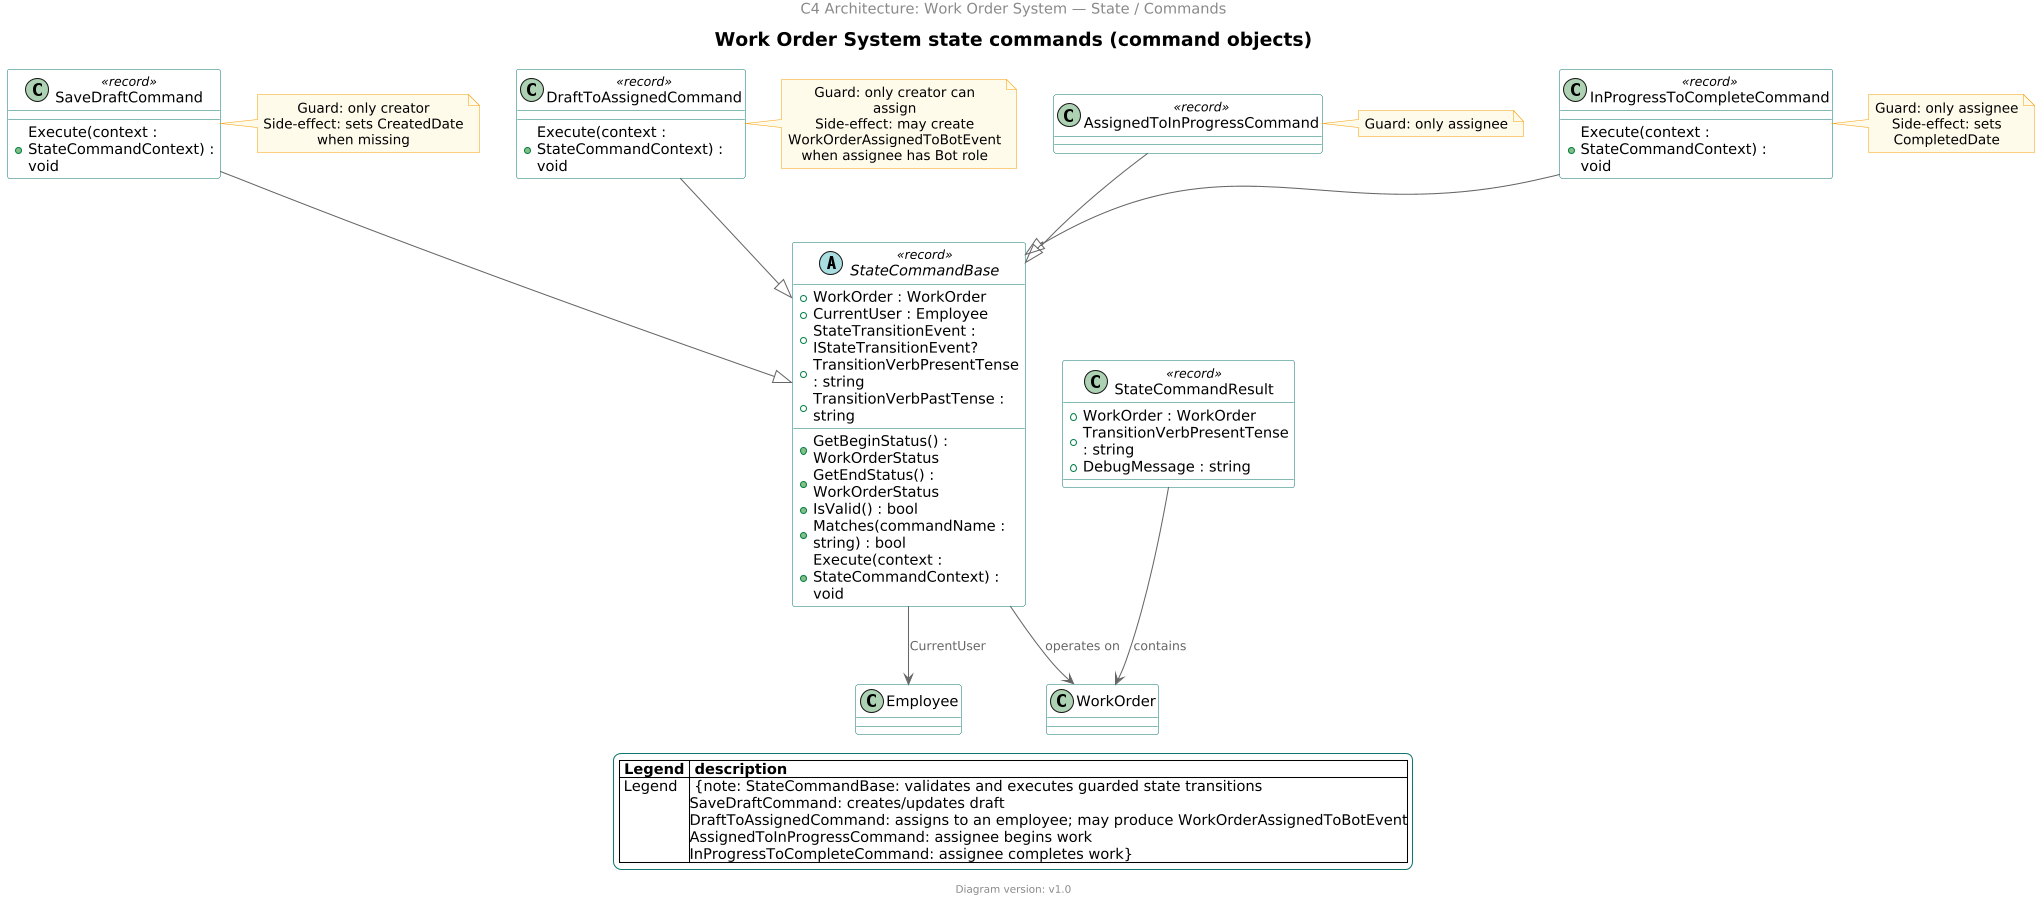

The diagram above was rendered by PlantUML. Its source (embedded in the PNG):
@startuml

scale 2/3
center header
    C4 Architecture: Work Order System — State / Commands
endheader

!include templates/plantuml-theme.puml
!includeurl https://raw.githubusercontent.com/RicardoNiepel/C4-PlantUML/release/1-0/C4_Component.puml

title Work Order System state commands (command objects)

abstract class StateCommandBase <<record>> {
  +WorkOrder : WorkOrder
  +CurrentUser : Employee
  +StateTransitionEvent : IStateTransitionEvent?
  +TransitionVerbPresentTense : string
  +TransitionVerbPastTense : string
  +GetBeginStatus() : WorkOrderStatus
  +GetEndStatus() : WorkOrderStatus
  +IsValid() : bool
  +Matches(commandName : string) : bool
  +Execute(context : StateCommandContext) : void
}

class SaveDraftCommand <<record>> {
  +Execute(context : StateCommandContext) : void
}

note right of SaveDraftCommand
  Guard: only creator
  Side-effect: sets CreatedDate when missing
end note

class DraftToAssignedCommand <<record>> {
  +Execute(context : StateCommandContext) : void
}

note right of DraftToAssignedCommand
  Guard: only creator can assign
  Side-effect: may create WorkOrderAssignedToBotEvent when assignee has Bot role
end note

class AssignedToInProgressCommand <<record>> {
}

note right of AssignedToInProgressCommand
  Guard: only assignee
end note

class InProgressToCompleteCommand <<record>> {
  +Execute(context : StateCommandContext) : void
}

note right of InProgressToCompleteCommand
  Guard: only assignee
  Side-effect: sets CompletedDate
end note

class StateCommandResult <<record>> {
  +WorkOrder : WorkOrder
  +TransitionVerbPresentTense : string
  +DebugMessage : string
}

' State command inheritance
SaveDraftCommand --|> StateCommandBase
DraftToAssignedCommand --|> StateCommandBase
AssignedToInProgressCommand --|> StateCommandBase
InProgressToCompleteCommand --|> StateCommandBase

' Associations
StateCommandBase --> WorkOrder : operates on
StateCommandBase --> Employee : CurrentUser
StateCommandResult --> WorkOrder : contains

LEGEND("Legend","StateCommandBase: validates and executes guarded state transitions\nSaveDraftCommand: creates/updates draft\nDraftToAssignedCommand: assigns to an employee; may produce WorkOrderAssignedToBotEvent\nAssignedToInProgressCommand: assignee begins work\nInProgressToCompleteCommand: assignee completes work")
FOOTER()
@enduml